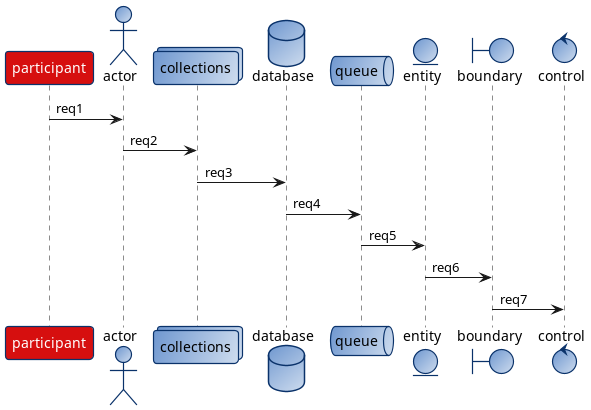

The diagram above was rendered by PlantUML. Its source (embedded in the PNG):
@startuml

!include https://raw.githubusercontent.com/wizardjedi/a1s-plantuml-lib/master/a1s-lib.puml

skinparam RoundCorner 7

participant "<color:$CLR_WHITE>participant" as a1 $CLR_RED
actor "actor" as a2
collections "collections" as a3
database "database" as a4
queue "queue" as a5
entity "entity" as a6
boundary "boundary" as a7
control "control" as a8

a1 -> a2 : req1
a2 -> a3 : req2
a3 -> a4 : req3
a4 -> a5 : req4
a5 -> a6 : req5
a6 -> a7 : req6
a7 -> a8 : req7

@enduml